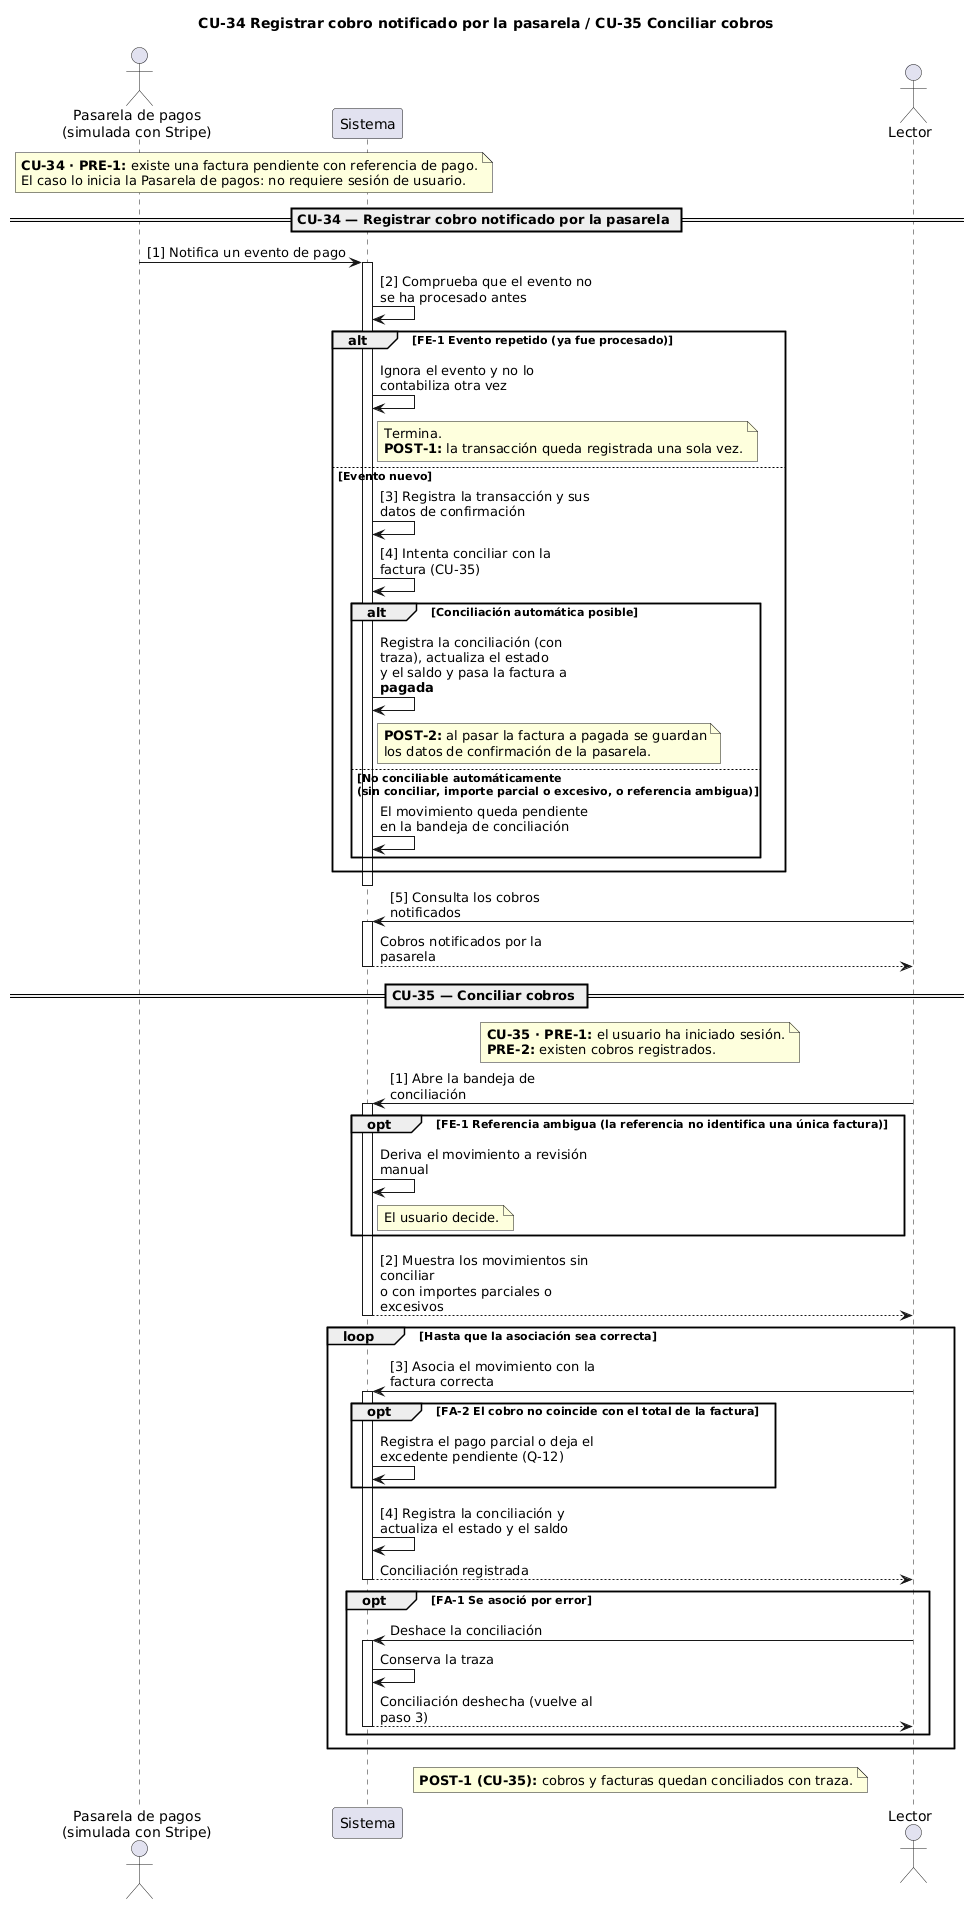

The diagram above was rendered by PlantUML. Its source (embedded in the PNG):
@startuml
title CU-34 Registrar cobro notificado por la pasarela / CU-35 Conciliar cobros
skinparam sequenceMessageAlign left
skinparam maxMessageSize 220
skinparam noteTextAlignment left

actor "Pasarela de pagos\n(simulada con Stripe)" as P
participant "Sistema" as S
actor "Lector" as L

note over P, S
  **CU-34 · PRE-1:** existe una factura pendiente con referencia de pago.
  El caso lo inicia la Pasarela de pagos: no requiere sesión de usuario.
end note

== CU-34 — Registrar cobro notificado por la pasarela ==

P -> S : [1] Notifica un evento de pago
activate S

S -> S : [2] Comprueba que el evento no se ha procesado antes

alt **FE-1** Evento repetido (ya fue procesado)
    S -> S : Ignora el evento y no lo contabiliza otra vez
    note right of S : Termina.\n**POST-1:** la transacción queda registrada una sola vez.
else Evento nuevo
    S -> S : [3] Registra la transacción y sus datos de confirmación

    S -> S : [4] Intenta conciliar con la factura (CU-35)

    alt Conciliación automática posible
        S -> S : Registra la conciliación (con traza), actualiza el estado\ny el saldo y pasa la factura a **pagada**
        note right of S
          **POST-2:** al pasar la factura a pagada se guardan
          los datos de confirmación de la pasarela.
        end note
    else No conciliable automáticamente\n(sin conciliar, importe parcial o excesivo, o referencia ambigua)
        S -> S : El movimiento queda pendiente en la bandeja de conciliación
    end
end
deactivate S

L -> S : [5] Consulta los cobros notificados
activate S
S --> L : Cobros notificados por la pasarela
deactivate S

== CU-35 — Conciliar cobros ==

note over L, S
  **CU-35 · PRE-1:** el usuario ha iniciado sesión.
  **PRE-2:** existen cobros registrados.
end note

L -> S : [1] Abre la bandeja de conciliación
activate S

opt **FE-1** Referencia ambigua (la referencia no identifica una única factura)
    S -> S : Deriva el movimiento a revisión manual
    note right of S : El usuario decide.
end

S --> L : [2] Muestra los movimientos sin conciliar\no con importes parciales o excesivos
deactivate S

loop Hasta que la asociación sea correcta
    L -> S : [3] Asocia el movimiento con la factura correcta
    activate S

    opt **FA-2** El cobro no coincide con el total de la factura
        S -> S : Registra el pago parcial o deja el excedente pendiente (Q-12)
    end

    S -> S : [4] Registra la conciliación y actualiza el estado y el saldo
    S --> L : Conciliación registrada
    deactivate S

    opt **FA-1** Se asoció por error
        L -> S : Deshace la conciliación
        activate S
        S -> S : Conserva la traza
        S --> L : Conciliación deshecha (vuelve al paso 3)
        deactivate S
    end
end

note over L, S
  **POST-1 (CU-35):** cobros y facturas quedan conciliados con traza.
end note
@enduml